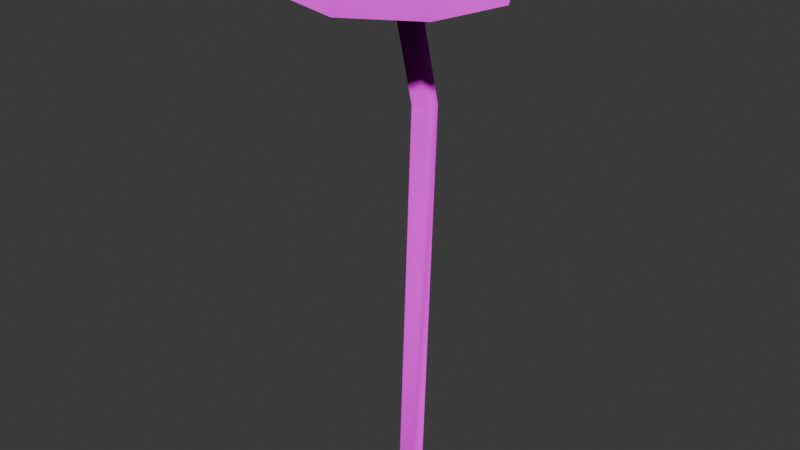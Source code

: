 # Source: BitDMK_Battle.blend  (saved by Blender 4.0.36; exported with 4.5.12 LTS)
import bpy
from mathutils import Matrix  # noqa: F401  (used for matrix-valued properties, if any)

bpy.ops.wm.read_factory_settings(use_empty=True)
scene = bpy.context.scene
scene.name = 'Scene'

# ---- collections
col_collection = bpy.data.collections.new('Collection'); scene.collection.children.link(col_collection)

# ---- images (referenced by path relative to the original .blend; pixels are not part of the script)
import os
ASSET_DIR = os.environ.get("B2B_ASSET_DIR", "")  # directory of the original .blend (textures are referenced by path, not embedded)
HERE = os.path.dirname(os.path.abspath(__file__))  # packed textures are extracted next to this script under _unpacked/

def load_image(name, relpath, width, height, colorspace="sRGB"):
    """Load a texture the original file referenced (path relative to the .blend, or extracted next to this script)."""
    p = next((c for c in (os.path.join(HERE, relpath), os.path.join(ASSET_DIR, relpath)) if relpath and os.path.exists(c)), "")
    if p:
        img = bpy.data.images.load(p, check_existing=True)
        img.name = name
    else:  # same state as the original file: an image datablock whose file is absent (Cycles renders it pink)
        img = bpy.data.images.new(name, width, height)
        img.source = "FILE"
        img.filepath = "//" + (relpath or name)
    img.colorspace_settings.name = colorspace
    return img
img_0_png = load_image('_0.png', 'BitDMK Battle/_0.png', 1024, 1024, 'sRGB')
img_1_png = load_image('_1.png', 'BitDMK Battle/_1.png', 1024, 1024, 'sRGB')
img_2_png = load_image('_2.png', 'BitDMK Battle/_2.png', 1024, 1024, 'sRGB')

# ---- materials (node trees are filled in below, after node groups)
mat_0 = bpy.data.materials.new('_0')
mat_0.use_transparent_shadow = False
mat_0.roughness = 1.0
mat_1 = bpy.data.materials.new('_1')
mat_1.use_transparent_shadow = False
mat_1.roughness = 1.0
mat_2 = bpy.data.materials.new('_2')
mat_2.use_transparent_shadow = False
mat_2.roughness = 1.0

# ---- material node trees
mat_0.use_nodes = True; mat_0.node_tree.nodes.clear()
_N = mat_0.node_tree.nodes; _L = mat_0.node_tree.links
n0 = _N.new('ShaderNodeBsdfPrincipled'); n0.name = 'Principled BSDF'; n0.location = (0, 300)
n0.inputs[2].default_value = 1.0
n0.inputs[3].default_value = 1.45
n0.inputs[13].default_value = 0.0
n1 = _N.new('ShaderNodeOutputMaterial'); n1.name = 'Material Output'; n1.location = (280, 300)
n2 = _N.new('ShaderNodeTexImage'); n2.name = 'Image Texture'; n2.location = (-290, 280)
n2.image = img_0_png
_L.new(n0.outputs[0], n1.inputs[0])
_L.new(n2.outputs[0], n0.inputs[0])
n1.is_active_output = True
mat_1.use_nodes = True; mat_1.node_tree.nodes.clear()
_N = mat_1.node_tree.nodes; _L = mat_1.node_tree.links
n0 = _N.new('ShaderNodeBsdfPrincipled'); n0.name = 'Principled BSDF'; n0.location = (0, 300)
n0.inputs[2].default_value = 1.0
n0.inputs[3].default_value = 1.45
n0.inputs[13].default_value = 0.0
n1 = _N.new('ShaderNodeOutputMaterial'); n1.name = 'Material Output'; n1.location = (280, 300)
n2 = _N.new('ShaderNodeTexImage'); n2.name = 'Image Texture'; n2.location = (-290, 280)
n2.image = img_1_png
_L.new(n0.outputs[0], n1.inputs[0])
_L.new(n2.outputs[0], n0.inputs[0])
n1.is_active_output = True
mat_2.use_nodes = True; mat_2.node_tree.nodes.clear()
_N = mat_2.node_tree.nodes; _L = mat_2.node_tree.links
n0 = _N.new('ShaderNodeBsdfPrincipled'); n0.name = 'Principled BSDF'; n0.location = (0, 300)
n0.inputs[2].default_value = 1.0
n0.inputs[3].default_value = 1.45
n0.inputs[13].default_value = 0.0
n1 = _N.new('ShaderNodeOutputMaterial'); n1.name = 'Material Output'; n1.location = (280, 300)
n2 = _N.new('ShaderNodeTexImage'); n2.name = 'Image Texture'; n2.location = (-290, 280)
n2.image = img_2_png
_L.new(n0.outputs[0], n1.inputs[0])
_L.new(n2.outputs[0], n0.inputs[0])
n1.is_active_output = True

# ---- world
world_world = bpy.data.worlds.new('World'); scene.world = world_world
world_world.use_nodes = True; world_world.node_tree.nodes.clear()
_N = world_world.node_tree.nodes; _L = world_world.node_tree.links
n0 = _N.new('ShaderNodeOutputWorld'); n0.name = 'World Output'; n0.location = (300, 300)
n1 = _N.new('ShaderNodeBackground'); n1.name = 'Background'; n1.location = (10, 300)
n1.inputs[0].default_value = (0.05088, 0.05088, 0.05088, 1.0)
_L.new(n1.outputs[0], n0.inputs[0])
n0.is_active_output = True
world_world.color = (0.05088, 0.05088, 0.05088)
world_world.use_sun_shadow = False
world_world.sun_shadow_jitter_overblur = 0.0

# ---- meshes
me_bitdmk_battle = bpy.data.meshes.new('BitDMK Battle')
me_bitdmk_battle.from_pydata([(442.0, 1720.0, -78.0), (641.0, 1596.0, -121.0), (400.0, 1597.0, -525.0), (442.0, 1720.0, -78.0), (526.0, 1601.0, 334.0), (641.0, 1596.0, -121.0), (526.0, 1352.0, 334.0), (641.0, 1352.0, -121.0), (-50.0, 1720.0, -445.0), (75.0, 1720.0, 414.0), (-417.0, 1720.0, 47.0), (-332.0, 1603.0, 460.0), (123.0, 1601.0, 575.0), (526.0, 1601.0, 334.0), (-55.0, 1597.0, -640.0), (-417.0, 1720.0, 47.0), (-574.0, 1602.0, 56.0), (-332.0, 1603.0, 460.0), (-458.0, 1597.0, -399.0), (-459.0, 1352.0, -399.0), (-574.0, 1352.0, 56.0), (-333.0, 1352.0, 460.0), (-417.0, 1720.0, 47.0), (-458.0, 1597.0, -399.0), (-574.0, 1602.0, 56.0), (-50.0, 1720.0, -445.0), (-55.0, 1597.0, -640.0), (526.0, 1352.0, 334.0), (526.0, 1601.0, 334.0), (122.0, 1352.0, 575.0), (123.0, 1601.0, 575.0), (122.0, 1352.0, 575.0), (-332.0, 1603.0, 460.0), (-333.0, 1352.0, 460.0), (123.0, 1601.0, 575.0), (-459.0, 1352.0, -399.0), (-458.0, 1597.0, -399.0), (-55.0, 1597.0, -640.0), (-55.0, 1352.0, -640.0), (400.0, 1597.0, -525.0), (400.0, 1352.0, -525.0), (400.0, 1352.0, -525.0), (641.0, 1596.0, -121.0), (641.0, 1352.0, -121.0), (400.0, 1597.0, -525.0), (28.0, 1473.0, -46.0), (-574.0, 1352.0, 56.0), (-459.0, 1352.0, -399.0), (-333.0, 1352.0, 460.0), (-574.0, 1352.0, 56.0), (122.0, 1352.0, 575.0), (526.0, 1352.0, 334.0), (122.0, 1352.0, 575.0), (641.0, 1352.0, -121.0), (400.0, 1352.0, -525.0), (641.0, 1352.0, -121.0), (-55.0, 1352.0, -640.0), (-55.0, 1352.0, -640.0), (80.0, 654.0, -199.0), (-22.0, 654.0, -199.0), (-22.0, -1719.0, -97.0), (80.0, -1719.0, -97.0), (80.0, 654.0, -302.0), (-22.0, -1719.0, -199.0), (-22.0, 654.0, -302.0), (80.0, -1719.0, -199.0), (80.0, 654.0, -302.0), (80.0, 1473.0, 5.0), (80.0, 654.0, -199.0), (-22.0, 1473.0, 5.0), (-22.0, 654.0, -199.0), (80.0, 1473.0, -97.0), (-22.0, 1473.0, -97.0), (-22.0, 654.0, -302.0)], [], [(0, 1, 2), (3, 4, 5), (5, 4, 6), (5, 6, 7), (8, 9, 0), (8, 10, 9), (10, 11, 9), (9, 11, 12), (9, 13, 0), (9, 12, 13), (0, 2, 8), (8, 2, 14), (15, 16, 17), (16, 18, 19), (16, 19, 20), (21, 16, 20), (21, 17, 16), (22, 23, 24), (25, 23, 22), (25, 26, 23), (27, 28, 29), (28, 30, 29), (31, 32, 33), (31, 34, 32), (35, 36, 37), (35, 37, 38), (37, 39, 40), (37, 40, 38), (41, 42, 43), (41, 44, 42), (45, 46, 47), (45, 48, 49), (45, 50, 48), (45, 51, 52), (45, 53, 51), (45, 54, 55), (56, 54, 45), (45, 47, 57), (58, 59, 60), (61, 58, 60), (62, 58, 61), (60, 59, 63), (59, 64, 63), (65, 62, 61), (63, 64, 62), (63, 62, 65), (66, 67, 68), (68, 67, 69), (68, 69, 70), (66, 71, 67), (70, 69, 72), (70, 72, 73), (73, 71, 66), (73, 72, 71)])
me_bitdmk_battle.polygons.foreach_set('material_index', [0, 0, 0, 0, 0, 0, 0, 0, 0, 0, 0, 0, 0, 0, 0, 0, 0, 0, 0, 0, 0, 0, 0, 0, 0, 0, 0, 0, 0, 0, 1, 1, 1, 1, 1, 1, 1, 1, 2, 2, 2, 2, 2, 2, 2, 2, 2, 2, 2, 2, 2, 2, 2, 2])
_uv = me_bitdmk_battle.uv_layers.new(name='UVMap')
_uv.uv.foreach_set('vector', [0.9043, 0.4961, 1.111, 0.4805, 0.9297, 0.03906, 0.3535, -0.1348, -0.08398, 0.08203, 0.459, 0.08789, 0.459, 0.08789, -0.08398, 0.08203, -0.08594, 0.3398, 0.459, 0.08789, -0.08594, 0.3398, 0.459, 0.3398, 0.4629, 0.05469, 0.4629, 0.9355, 0.9043, 0.4961, 0.4629, 0.05469, 0.02344, 0.4961, 0.4629, 0.9355, 0.02344, 0.4961, 0.04688, 0.9219, 0.4629, 0.9355, 0.4629, 0.9355, 0.04688, 0.9219, 0.4883, 1.102, 0.4629, 0.9355, 0.9297, 0.9219, 0.9043, 0.4961, 0.4629, 0.9355, 0.4883, 1.102, 0.9297, 0.9219, 0.9043, 0.4961, 0.9297, 0.03906, 0.4629, 0.05469, 0.4629, 0.05469, 0.9297, 0.03906, 0.4883, -0.1426, -0.0918, 0.2441, 0.0332, 0.3008, 0.1855, -0.1953, 0.0332, 0.3008, -0.1113, 0.7988, 0.168, 0.8848, 0.0332, 0.3008, 0.168, 0.8848, 0.3203, 0.3887, 0.4727, -0.1074, 0.0332, 0.3008, 0.3203, 0.3887, 0.4727, -0.1074, 0.1855, -0.1953, 0.0332, 0.3008, 0.02344, 0.4961, 0.04688, 0.03906, -0.1348, 0.4805, 0.4629, 0.05469, 0.04688, 0.03906, 0.02344, 0.4961, 0.4629, 0.05469, 0.4883, -0.1426, 0.04688, 0.03906, 1.059, 0.75, 1.059, 0.4844, 0.5879, 0.75, 1.059, 0.4844, 0.5879, 0.4844, 0.5879, 0.75, 0.5879, 0.75, 0.1172, 0.4844, 0.1172, 0.75, 0.5879, 0.75, 0.5879, 0.4844, 0.1172, 0.4844, 0.8066, 0.6836, 0.8066, 0.4844, 0.5371, 0.4824, 0.8066, 0.6836, 0.5371, 0.4824, 0.5371, 0.6816, 0.5371, 0.4824, 0.1543, 0.4844, 0.1543, 0.6836, 0.5371, 0.4824, 0.1543, 0.6836, 0.5371, 0.6816, 0.127, 1.668, 0.4102, 1.123, 0.127, 1.123, 0.127, 1.668, 0.4121, 1.668, 0.4102, 1.123, 0.01562, 0.01562, -0.03516, 0.9785, 0.668, 0.6875, 0.01562, 0.01562, 0.7129, 0.6875, 0.005859, 0.9785, 0.01562, 0.01562, 1.004, -0.01953, 0.7129, 0.6875, 0.01562, 0.01562, 0.7129, 0.6934, 1.004, -0.01172, 0.01562, 0.01562, 0.005859, 0.9844, 0.7129, 0.6934, 0.01562, 0.01562, 0.6934, 0.668, 0.9863, -0.03711, -0.01172, 0.9609, 0.6934, 0.668, 0.01562, 0.01562, 0.01562, 0.01562, 0.668, 0.6875, 0.9609, -0.01953, 0.3164, 0.1504, 0.3164, 0.1504, 0.01562, 0.9824, 0.01562, 0.9824, 0.3164, 0.1504, 0.01562, 0.9824, 0.6504, 0.1504, 0.3164, 0.1504, 0.01562, 0.9824, 0.01562, 0.9824, 0.3164, 0.1504, 0.3164, 0.9824, 0.3164, 0.1504, 0.6504, 0.1504, 0.3164, 0.9824, 0.3164, 0.9824, 0.6504, 0.1504, 0.01562, 0.9824, 0.3164, 0.9824, 0.6504, 0.1504, 0.6504, 0.1504, 0.3164, 0.9824, 0.6504, 0.1504, 0.3164, 0.9824, 0.01562, 0.01562, 0.01562, 0.01562, 0.01562, 0.01562, 0.01562, 0.01562, 0.01562, 0.01562, 0.01562, 0.01562, 0.01562, 0.01562, 0.01562, 0.01562, 0.01562, 0.01562, 0.01562, 0.01562, 0.01562, 0.01562, 0.01562, 0.01562, 0.01562, 0.01562, 0.01562, 0.01562, 0.01562, 0.01562, 0.01562, 0.01562, 0.01562, 0.01562, 0.01562, 0.01562, 0.01562, 0.01562, 0.01562, 0.01562, 0.01562, 0.01562, 0.01562, 0.01562, 0.01562, 0.01562, 0.01562, 0.01562])
me_bitdmk_battle.materials.append(mat_0)
me_bitdmk_battle.materials.append(mat_1)
me_bitdmk_battle.materials.append(mat_2)
me_bitdmk_battle.update()
me_bitdmk_battle.normals_split_custom_set([tuple(v) for v in zip(*[iter([0.1389, 0.4271, 0.8935, 0.4373, 0.1557, 0.8858, 0.2849, 0.393, 0.8743, 0.1388, 0.4272, 0.8934, 0.6336, 0.5228, 0.5703, 0.4373, 0.1557, 0.8857, 0.4373, 0.1557, 0.8857, 0.6336, 0.5228, 0.5703, 0.4301, 0.875, 0.2224, 0.4373, 0.1557, 0.8857, 0.4301, 0.875, 0.2224, 0.2498, 0.5162, 0.8192, 0.7039, 0.3421, 0.6225, 0.03166, 0.958, 0.285, 0.1388, 0.4271, 0.8935, 0.7039, 0.3421, 0.6225, 0.8725, 0.4879, 0.02482, 0.03166, 0.958, 0.285, 0.8725, 0.488, 0.02475, 0.8703, 0.2711, 0.4111, 0.03167, 0.958, 0.285, 0.03168, 0.958, 0.2851, 0.8703, 0.2712, 0.4111, 0.1185, 0.466, 0.8768, 0.03166, 0.958, 0.285, 0.6336, 0.5227, 0.5703, 0.1388, 0.4272, 0.8935, 0.03168, 0.958, 0.285, 0.1185, 0.4661, 0.8768, 0.6337, 0.5227, 0.5703, 0.1388, 0.4271, 0.8935, 0.285, 0.3929, 0.8743, 0.7039, 0.3421, 0.6225, 0.7038, 0.3421, 0.6225, 0.2848, 0.393, 0.8743, 0.8566, 0.147, 0.4946, 0.8725, 0.488, 0.02474, 0.9568, 0.2654, 0.1187, 0.8703, 0.2711, 0.4112, 0.9568, 0.2654, 0.1187, 0.6398, 0.2778, 0.7165, 0.5294, 0.6014, 0.5983, 0.9568, 0.2654, 0.1187, 0.5294, 0.6015, 0.5983, 0.7588, 0.6497, 0.04614, 0.6996, 0.6657, 0.2596, 0.9568, 0.2654, 0.1188, 0.7587, 0.6498, 0.04611, 0.6996, 0.6658, 0.2595, 0.8703, 0.2712, 0.4111, 0.9568, 0.2654, 0.1187, 0.8725, 0.4879, 0.02485, 0.6398, 0.2778, 0.7166, 0.9568, 0.2654, 0.1187, 0.7039, 0.3421, 0.6225, 0.6398, 0.2779, 0.7166, 0.8725, 0.488, 0.02486, 0.7039, 0.3422, 0.6225, 0.8566, 0.147, 0.4946, 0.6397, 0.2779, 0.7166, 0.4301, 0.8749, 0.2224, 0.6337, 0.5227, 0.5703, 0.06791, 0.8695, 0.4892, 0.6336, 0.5228, 0.5703, 0.1185, 0.466, 0.8768, 0.06797, 0.8696, 0.4891, 0.06791, 0.8696, 0.4891, 0.8703, 0.2711, 0.4111, 0.6996, 0.6657, 0.2595, 0.06795, 0.8696, 0.4891, 0.1185, 0.4661, 0.8768, 0.8703, 0.2712, 0.4111, 0.5294, 0.6015, 0.5983, 0.6398, 0.2778, 0.7166, 0.8566, 0.1469, 0.4946, 0.5294, 0.6015, 0.5983, 0.8566, 0.147, 0.4946, 0.7183, 0.4526, 0.5284, 0.8566, 0.1469, 0.4946, 0.2849, 0.3929, 0.8743, 0.2463, 0.7275, 0.6404, 0.8566, 0.1469, 0.4946, 0.2463, 0.7275, 0.6403, 0.7183, 0.4526, 0.5284, 0.2463, 0.7275, 0.6404, 0.4374, 0.1556, 0.8857, 0.2498, 0.5162, 0.8192, 0.2463, 0.7275, 0.6403, 0.2849, 0.393, 0.8743, 0.4374, 0.1557, 0.8857, 2.785e-05, 1.0, 3.502e-06, 0.7587, 0.6498, 0.04604, 0.5294, 0.6014, 0.5983, 5.908e-06, 1.0, 7.6e-06, 0.6996, 0.6657, 0.2595, 0.7587, 0.6498, 0.04612, -1.221e-05, 1.0, 1.072e-05, 0.06792, 0.8696, 0.4891, 0.6996, 0.6657, 0.2595, 7.708e-06, 1.0, 3.713e-05, 0.4301, 0.875, 0.2225, 0.06796, 0.8695, 0.4892, -5.249e-05, 1.0, -3.577e-05, 0.2498, 0.5162, 0.8192, 0.43, 0.875, 0.2224, -3.558e-06, 1.0, 3.327e-06, 0.2463, 0.7275, 0.6403, 0.2497, 0.5161, 0.8193, 0.7183, 0.4526, 0.5285, 0.2462, 0.7276, 0.6403, -2.034e-06, 1.0, 2.448e-05, -3.177e-05, 1.0, -5.168e-05, 0.5294, 0.6014, 0.5983, 0.7183, 0.4525, 0.5285, 0.207, 0.8898, 0.4068, 0.4859, 0.853, 0.1903, 0.8705, 0.01744, 0.4918, 0.8959, 0.0159, 0.444, 0.2069, 0.8898, 0.4068, 0.8705, 0.02113, 0.4917, 0.4872, 0.01445, 0.8732, 0.207, 0.8898, 0.4068, 0.8959, 0.01583, 0.444, 0.8705, 0.01741, 0.4919, 0.486, 0.853, 0.1903, 0.4825, 0.731, 0.4825, 0.486, 0.853, 0.1903, 0.7728, 0.06237, 0.6315, 0.4825, 0.731, 0.4826, 0.2817, 0.8008, 0.5286, 0.4872, 0.0144, 0.8732, 0.8959, 0.01583, 0.444, 0.4825, 0.731, 0.4825, 0.7728, 0.06237, 0.6316, 0.4873, 0.01448, 0.8731, 0.4825, 0.731, 0.4825, 0.4873, 0.01447, 0.8731, 0.2817, 0.8008, 0.5286, 0.4872, 0.01451, 0.8732, 0.413, 0.8882, 0.201, 0.207, 0.8898, 0.4067, 0.207, 0.8898, 0.4068, 0.4131, 0.8882, 0.2011, 0.6185, 0.7083, 0.3402, 0.207, 0.8898, 0.4068, 0.6186, 0.7083, 0.3402, 0.486, 0.853, 0.1902, 0.4872, 0.01442, 0.8732, 0.3529, 0.1701, 0.9201, 0.413, 0.8883, 0.201, 0.486, 0.853, 0.1903, 0.6185, 0.7083, 0.3403, 0.5789, 0.05257, 0.8137, 0.486, 0.853, 0.1903, 0.5789, 0.05254, 0.8137, 0.7728, 0.06233, 0.6315, 0.7728, 0.0623, 0.6316, 0.3529, 0.1701, 0.9201, 0.4872, 0.01444, 0.8732, 0.7728, 0.06238, 0.6316, 0.5789, 0.05264, 0.8137, 0.3529, 0.1701, 0.9201])] * 3)])

# ---- objects
ob_bitdmk_battle = bpy.data.objects.new('BitDMK Battle', me_bitdmk_battle)

# ---- transforms, parenting, visibility, modifiers, constraints
ob_bitdmk_battle.location = (-3.906, -5.134, -70.43)
ob_bitdmk_battle.rotation_euler = (1.571, -0.0, 0.0)
ob_bitdmk_battle.scale = (0.04962, 0.04962, 0.04962)

# ---- collection membership
col_collection.objects.link(ob_bitdmk_battle)

# ---- scene / render settings (as saved in the file)
scene.frame_start = 1; scene.frame_end = 250; scene.frame_set(1)
scene.render.engine = 'BLENDER_EEVEE_NEXT'
scene.cycles.sampling_pattern = 'TABULATED_SOBOL'
bpy.context.view_layer.update()

# ---- added for rendering (the .blend has no active camera and no usable light): camera, sun
cam_auto = bpy.data.cameras.new('AutoCamera')
cam_auto.lens = 50.0
cam_auto.sensor_width = 36.0
cam_auto.clip_end = 3097.52
ob_auto_camera = bpy.data.objects.new('AutoCamera', cam_auto)
scene.collection.objects.link(ob_auto_camera)
ob_auto_camera.location = (174.254, -215.319, 70.7955)
ob_auto_camera.rotation_euler = (1.09748, -7.21219e-08, 0.694738)
scene.camera = ob_auto_camera
light_auto_sun = bpy.data.lights.new('AutoSun', 'SUN')
light_auto_sun.energy = 3.0
light_auto_sun.angle = 0.0523599
ob_auto_sun = bpy.data.objects.new('AutoSun', light_auto_sun)
scene.collection.objects.link(ob_auto_sun)
ob_auto_sun.rotation_euler = (0.872665, 0.174533, 0.523599)
bpy.context.view_layer.update()
